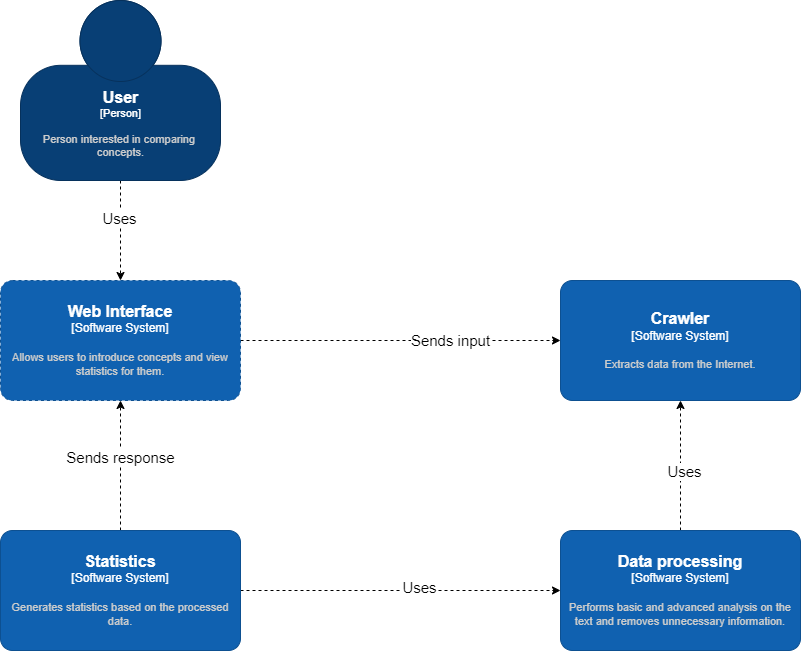

The diagram above was exported from draw.io. Its source (the exported page's mxGraphModel, read from the mxfile embedded in the PNG):
<mxGraphModel dx="1384" dy="729" grid="1" gridSize="10" guides="1" tooltips="1" connect="1" arrows="1" fold="1" page="1" pageScale="1" pageWidth="2336" pageHeight="1654" math="0" shadow="0">
  <root>
    <mxCell id="0" />
    <mxCell id="1" parent="0" />
    <mxCell id="qgY7M6OBpa-wucnRJhhn-11" style="edgeStyle=orthogonalEdgeStyle;rounded=0;orthogonalLoop=1;jettySize=auto;html=1;exitX=0.5;exitY=1;exitDx=0;exitDy=0;exitPerimeter=0;dashed=1;" edge="1" parent="1" source="qgY7M6OBpa-wucnRJhhn-1" target="qgY7M6OBpa-wucnRJhhn-2">
      <mxGeometry relative="1" as="geometry" />
    </mxCell>
    <mxCell id="qgY7M6OBpa-wucnRJhhn-12" value="Uses" style="edgeLabel;html=1;align=center;verticalAlign=middle;resizable=0;points=[];fontSize=15;" vertex="1" connectable="0" parent="qgY7M6OBpa-wucnRJhhn-11">
      <mxGeometry x="-0.2444" y="-2" relative="1" as="geometry">
        <mxPoint as="offset" />
      </mxGeometry>
    </mxCell>
    <object placeholders="1" c4Name="User" c4Type="Person" c4Description="Person interested in comparing &#10;concepts." label="&lt;font style=&quot;font-size: 16px&quot;&gt;&lt;b&gt;%c4Name%&lt;/b&gt;&lt;/font&gt;&lt;div&gt;[%c4Type%]&lt;/div&gt;&lt;br&gt;&lt;div&gt;&lt;font style=&quot;font-size: 11px&quot;&gt;&lt;font color=&quot;#cccccc&quot;&gt;%c4Description%&lt;/font&gt;&lt;/div&gt;" id="qgY7M6OBpa-wucnRJhhn-1">
      <mxCell style="html=1;fontSize=11;dashed=0;whitespace=wrap;fillColor=#083F75;strokeColor=#06315C;fontColor=#ffffff;shape=mxgraph.c4.person2;align=center;metaEdit=1;points=[[0.5,0,0],[1,0.5,0],[1,0.75,0],[0.75,1,0],[0.5,1,0],[0.25,1,0],[0,0.75,0],[0,0.5,0]];resizable=0;" vertex="1" parent="1">
        <mxGeometry x="230" y="20" width="200" height="180" as="geometry" />
      </mxCell>
    </object>
    <mxCell id="qgY7M6OBpa-wucnRJhhn-16" style="edgeStyle=orthogonalEdgeStyle;rounded=0;orthogonalLoop=1;jettySize=auto;html=1;exitX=1;exitY=0.5;exitDx=0;exitDy=0;exitPerimeter=0;dashed=1;fontSize=15;entryX=0;entryY=0.5;entryDx=0;entryDy=0;entryPerimeter=0;" edge="1" parent="1" source="qgY7M6OBpa-wucnRJhhn-2" target="qgY7M6OBpa-wucnRJhhn-5">
      <mxGeometry relative="1" as="geometry" />
    </mxCell>
    <mxCell id="qgY7M6OBpa-wucnRJhhn-20" value="Sends input" style="edgeLabel;html=1;align=center;verticalAlign=middle;resizable=0;points=[];fontSize=15;" vertex="1" connectable="0" parent="qgY7M6OBpa-wucnRJhhn-16">
      <mxGeometry x="0.3067" y="1" relative="1" as="geometry">
        <mxPoint as="offset" />
      </mxGeometry>
    </mxCell>
    <object placeholders="1" c4Name="Web Interface" c4Type="Software System" c4Description="Allows users to introduce concepts and view statistics for them." label="&lt;font style=&quot;font-size: 16px&quot;&gt;&lt;b&gt;%c4Name%&lt;/b&gt;&lt;/font&gt;&lt;div&gt;[%c4Type%]&lt;/div&gt;&lt;br&gt;&lt;div&gt;&lt;font style=&quot;font-size: 11px&quot;&gt;&lt;font color=&quot;#cccccc&quot;&gt;%c4Description%&lt;/font&gt;&lt;/div&gt;" id="qgY7M6OBpa-wucnRJhhn-2">
      <mxCell style="rounded=1;whiteSpace=wrap;html=1;labelBackgroundColor=none;fillColor=#1061B0;fontColor=#ffffff;align=center;arcSize=10;strokeColor=#0D5091;metaEdit=1;resizable=0;points=[[0.25,0,0],[0.5,0,0],[0.75,0,0],[1,0.25,0],[1,0.5,0],[1,0.75,0],[0.75,1,0],[0.5,1,0],[0.25,1,0],[0,0.75,0],[0,0.5,0],[0,0.25,0]];dashed=1;" vertex="1" parent="1">
        <mxGeometry x="210" y="300" width="240" height="120" as="geometry" />
      </mxCell>
    </object>
    <object placeholders="1" c4Name="Crawler" c4Type="Software System" c4Description="Extracts data from the Internet." label="&lt;font style=&quot;font-size: 16px&quot;&gt;&lt;b&gt;%c4Name%&lt;/b&gt;&lt;/font&gt;&lt;div&gt;[%c4Type%]&lt;/div&gt;&lt;br&gt;&lt;div&gt;&lt;font style=&quot;font-size: 11px&quot;&gt;&lt;font color=&quot;#cccccc&quot;&gt;%c4Description%&lt;/font&gt;&lt;/div&gt;" id="qgY7M6OBpa-wucnRJhhn-5">
      <mxCell style="rounded=1;whiteSpace=wrap;html=1;labelBackgroundColor=none;fillColor=#1061B0;fontColor=#ffffff;align=center;arcSize=10;strokeColor=#0D5091;metaEdit=1;resizable=0;points=[[0.25,0,0],[0.5,0,0],[0.75,0,0],[1,0.25,0],[1,0.5,0],[1,0.75,0],[0.75,1,0],[0.5,1,0],[0.25,1,0],[0,0.75,0],[0,0.5,0],[0,0.25,0]];" vertex="1" parent="1">
        <mxGeometry x="770" y="300" width="240" height="120" as="geometry" />
      </mxCell>
    </object>
    <mxCell id="qgY7M6OBpa-wucnRJhhn-14" style="edgeStyle=orthogonalEdgeStyle;rounded=0;orthogonalLoop=1;jettySize=auto;html=1;exitX=0.5;exitY=0;exitDx=0;exitDy=0;exitPerimeter=0;dashed=1;fontSize=15;entryX=0.5;entryY=1;entryDx=0;entryDy=0;entryPerimeter=0;" edge="1" parent="1" source="qgY7M6OBpa-wucnRJhhn-6" target="qgY7M6OBpa-wucnRJhhn-5">
      <mxGeometry relative="1" as="geometry">
        <mxPoint x="940" y="440" as="targetPoint" />
      </mxGeometry>
    </mxCell>
    <mxCell id="qgY7M6OBpa-wucnRJhhn-18" value="Uses" style="edgeLabel;html=1;align=center;verticalAlign=middle;resizable=0;points=[];fontSize=15;" vertex="1" connectable="0" parent="qgY7M6OBpa-wucnRJhhn-14">
      <mxGeometry x="-0.0836" y="-3" relative="1" as="geometry">
        <mxPoint as="offset" />
      </mxGeometry>
    </mxCell>
    <object placeholders="1" c4Name="Data processing" c4Type="Software System" c4Description="Performs basic and advanced analysis on the text and removes unnecessary information." label="&lt;font style=&quot;font-size: 16px&quot;&gt;&lt;b&gt;%c4Name%&lt;/b&gt;&lt;/font&gt;&lt;div&gt;[%c4Type%]&lt;/div&gt;&lt;br&gt;&lt;div&gt;&lt;font style=&quot;font-size: 11px&quot;&gt;&lt;font color=&quot;#cccccc&quot;&gt;%c4Description%&lt;/font&gt;&lt;/div&gt;" id="qgY7M6OBpa-wucnRJhhn-6">
      <mxCell style="rounded=1;whiteSpace=wrap;html=1;labelBackgroundColor=none;fillColor=#1061B0;fontColor=#ffffff;align=center;arcSize=10;strokeColor=#0D5091;metaEdit=1;resizable=0;points=[[0.25,0,0],[0.5,0,0],[0.75,0,0],[1,0.25,0],[1,0.5,0],[1,0.75,0],[0.75,1,0],[0.5,1,0],[0.25,1,0],[0,0.75,0],[0,0.5,0],[0,0.25,0]];" vertex="1" parent="1">
        <mxGeometry x="770" y="550" width="240" height="120" as="geometry" />
      </mxCell>
    </object>
    <mxCell id="qgY7M6OBpa-wucnRJhhn-13" style="edgeStyle=orthogonalEdgeStyle;rounded=0;orthogonalLoop=1;jettySize=auto;html=1;exitX=1;exitY=0.5;exitDx=0;exitDy=0;exitPerimeter=0;entryX=0;entryY=0.5;entryDx=0;entryDy=0;entryPerimeter=0;dashed=1;fontSize=15;" edge="1" parent="1" source="qgY7M6OBpa-wucnRJhhn-7" target="qgY7M6OBpa-wucnRJhhn-6">
      <mxGeometry relative="1" as="geometry" />
    </mxCell>
    <mxCell id="qgY7M6OBpa-wucnRJhhn-17" value="Uses" style="edgeLabel;html=1;align=center;verticalAlign=middle;resizable=0;points=[];fontSize=15;" vertex="1" connectable="0" parent="qgY7M6OBpa-wucnRJhhn-13">
      <mxGeometry x="0.1187" y="4" relative="1" as="geometry">
        <mxPoint as="offset" />
      </mxGeometry>
    </mxCell>
    <mxCell id="qgY7M6OBpa-wucnRJhhn-15" style="edgeStyle=orthogonalEdgeStyle;rounded=0;orthogonalLoop=1;jettySize=auto;html=1;exitX=0.5;exitY=0;exitDx=0;exitDy=0;exitPerimeter=0;entryX=0.5;entryY=1;entryDx=0;entryDy=0;entryPerimeter=0;dashed=1;fontSize=15;" edge="1" parent="1" source="qgY7M6OBpa-wucnRJhhn-7" target="qgY7M6OBpa-wucnRJhhn-2">
      <mxGeometry relative="1" as="geometry" />
    </mxCell>
    <mxCell id="qgY7M6OBpa-wucnRJhhn-19" value="Sends response" style="edgeLabel;html=1;align=center;verticalAlign=middle;resizable=0;points=[];fontSize=15;" vertex="1" connectable="0" parent="qgY7M6OBpa-wucnRJhhn-15">
      <mxGeometry x="0.1279" y="1" relative="1" as="geometry">
        <mxPoint as="offset" />
      </mxGeometry>
    </mxCell>
    <object placeholders="1" c4Name="Statistics" c4Type="Software System" c4Description="Generates statistics based on the processed data." label="&lt;font style=&quot;font-size: 16px&quot;&gt;&lt;b&gt;%c4Name%&lt;/b&gt;&lt;/font&gt;&lt;div&gt;[%c4Type%]&lt;/div&gt;&lt;br&gt;&lt;div&gt;&lt;font style=&quot;font-size: 11px&quot;&gt;&lt;font color=&quot;#cccccc&quot;&gt;%c4Description%&lt;/font&gt;&lt;/div&gt;" id="qgY7M6OBpa-wucnRJhhn-7">
      <mxCell style="rounded=1;whiteSpace=wrap;html=1;labelBackgroundColor=none;fillColor=#1061B0;fontColor=#ffffff;align=center;arcSize=10;strokeColor=#0D5091;metaEdit=1;resizable=0;points=[[0.25,0,0],[0.5,0,0],[0.75,0,0],[1,0.25,0],[1,0.5,0],[1,0.75,0],[0.75,1,0],[0.5,1,0],[0.25,1,0],[0,0.75,0],[0,0.5,0],[0,0.25,0]];" vertex="1" parent="1">
        <mxGeometry x="210" y="550" width="240" height="120" as="geometry" />
      </mxCell>
    </object>
  </root>
</mxGraphModel>